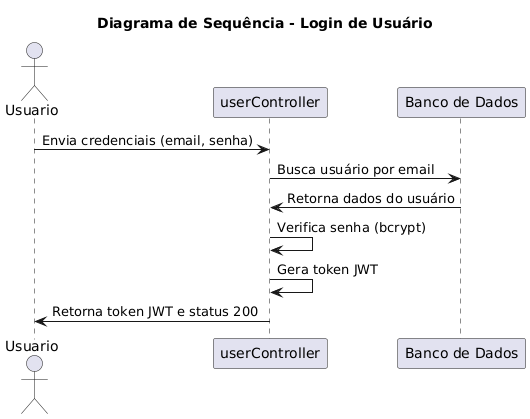

The diagram above was rendered by PlantUML. Its source (embedded in the PNG):
@startuml

title Diagrama de Sequência - Login de Usuário

actor Usuario
participant API as "userController"
participant DB as "Banco de Dados"

Usuario -> API: Envia credenciais (email, senha)
API -> DB: Busca usuário por email
DB -> API: Retorna dados do usuário
API -> API: Verifica senha (bcrypt)
API -> API: Gera token JWT
API -> Usuario: Retorna token JWT e status 200

@enduml